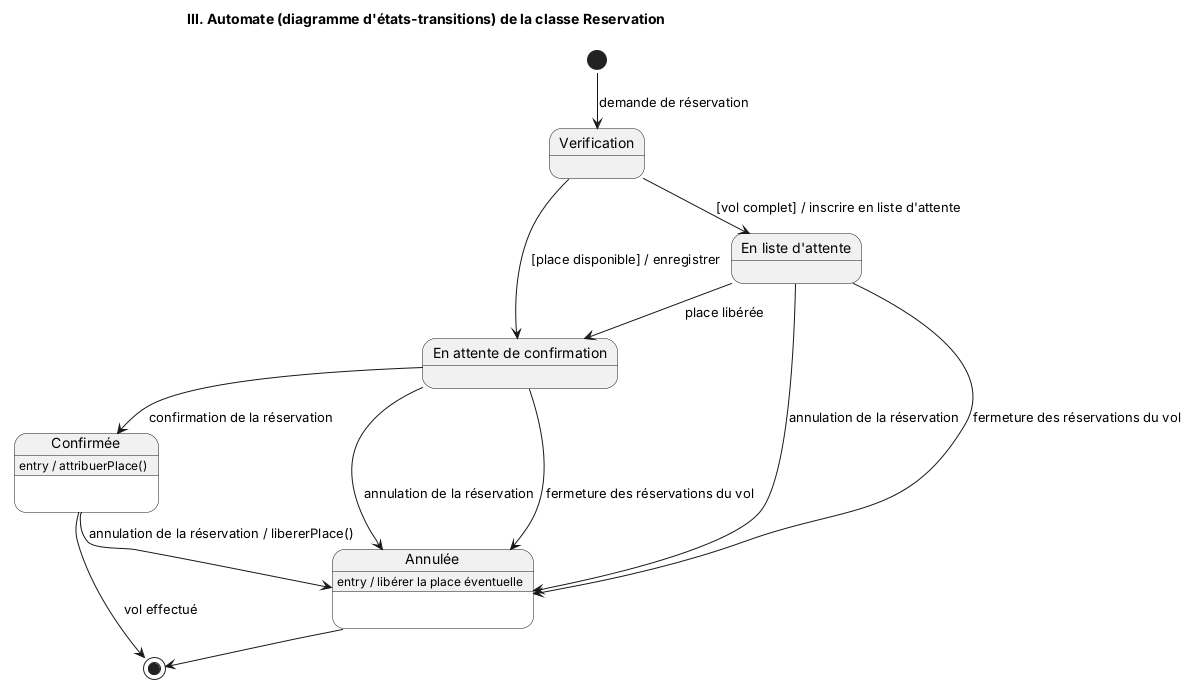

The diagram above was rendered by PlantUML. Its source (embedded in the PNG):
@startuml automate_reservation
!pragma layout smetana
title III. Automate (diagramme d'états-transitions) de la classe Reservation

[*] --> Verification : demande de réservation

state Verification <<choice>>
Verification --> EnAttenteConfirmation : [place disponible] / enregistrer
Verification --> ListeAttente : [vol complet] / inscrire en liste d'attente

state "En attente de confirmation" as EnAttenteConfirmation
state "En liste d'attente" as ListeAttente
state "Confirmée" as Confirmee {
  Confirmee : entry / attribuerPlace()
}
state "Annulée" as Annulee {
  Annulee : entry / libérer la place éventuelle
}

ListeAttente --> EnAttenteConfirmation : place libérée
EnAttenteConfirmation --> Confirmee : confirmation de la réservation
ListeAttente --> Annulee : annulation de la réservation
EnAttenteConfirmation --> Annulee : annulation de la réservation
Confirmee --> Annulee : annulation de la réservation / libererPlace()
EnAttenteConfirmation --> Annulee : fermeture des réservations du vol
ListeAttente --> Annulee : fermeture des réservations du vol

Annulee --> [*]
Confirmee --> [*] : vol effectué
@enduml